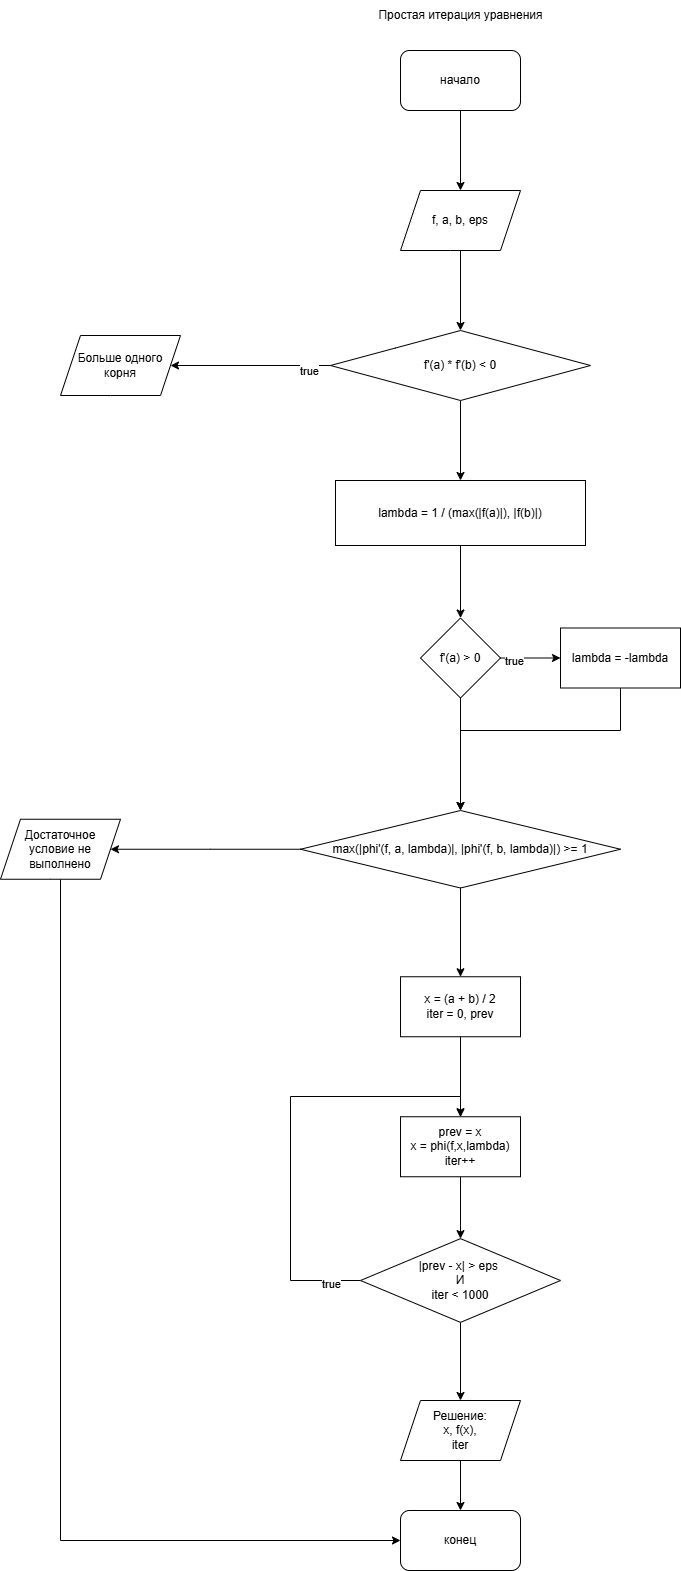

The diagram above was exported from draw.io. Its source (the exported page's mxGraphModel, read from the mxfile embedded in the PNG):
<mxGraphModel dx="1995" dy="1640" grid="1" gridSize="10" guides="1" tooltips="1" connect="1" arrows="1" fold="1" page="0" pageScale="1" pageWidth="827" pageHeight="1169" math="0" shadow="0">
  <root>
    <mxCell id="0" />
    <mxCell id="1" parent="0" />
    <mxCell id="2" value="" style="edgeStyle=orthogonalEdgeStyle;rounded=0;orthogonalLoop=1;jettySize=auto;html=1;" edge="1" source="3" target="5" parent="1">
      <mxGeometry relative="1" as="geometry" />
    </mxCell>
    <mxCell id="3" value="начало" style="rounded=1;whiteSpace=wrap;html=1;" vertex="1" parent="1">
      <mxGeometry x="2930" y="90" width="120" height="60" as="geometry" />
    </mxCell>
    <mxCell id="4" value="" style="edgeStyle=orthogonalEdgeStyle;rounded=0;orthogonalLoop=1;jettySize=auto;html=1;" edge="1" source="5" target="10" parent="1">
      <mxGeometry relative="1" as="geometry" />
    </mxCell>
    <mxCell id="5" value="f, a, b, eps" style="shape=parallelogram;perimeter=parallelogramPerimeter;whiteSpace=wrap;html=1;fixedSize=1;rounded=1;arcSize=0;" vertex="1" parent="1">
      <mxGeometry x="2930" y="230" width="120" height="60" as="geometry" />
    </mxCell>
    <mxCell id="6" value="Простая итерация уравнения" style="text;html=1;align=center;verticalAlign=middle;resizable=0;points=[];autosize=1;strokeColor=none;fillColor=none;" vertex="1" parent="1">
      <mxGeometry x="2895" y="40" width="190" height="30" as="geometry" />
    </mxCell>
    <mxCell id="7" value="" style="edgeStyle=orthogonalEdgeStyle;rounded=0;orthogonalLoop=1;jettySize=auto;html=1;" edge="1" source="10" target="11" parent="1">
      <mxGeometry relative="1" as="geometry" />
    </mxCell>
    <mxCell id="8" value="true" style="edgeLabel;html=1;align=center;verticalAlign=middle;resizable=0;points=[];" vertex="1" connectable="0" parent="7">
      <mxGeometry x="-0.7071" y="5" relative="1" as="geometry">
        <mxPoint as="offset" />
      </mxGeometry>
    </mxCell>
    <mxCell id="9" value="" style="edgeStyle=orthogonalEdgeStyle;rounded=0;orthogonalLoop=1;jettySize=auto;html=1;" edge="1" source="10" target="13" parent="1">
      <mxGeometry relative="1" as="geometry" />
    </mxCell>
    <mxCell id="10" value="f'(a) * f'(b) &amp;lt; 0" style="rhombus;whiteSpace=wrap;html=1;rounded=1;arcSize=0;" vertex="1" parent="1">
      <mxGeometry x="2860" y="370" width="260" height="70" as="geometry" />
    </mxCell>
    <mxCell id="11" value="Больше одного корня" style="shape=parallelogram;perimeter=parallelogramPerimeter;whiteSpace=wrap;html=1;fixedSize=1;rounded=1;arcSize=0;" vertex="1" parent="1">
      <mxGeometry x="2590" y="375" width="120" height="60" as="geometry" />
    </mxCell>
    <mxCell id="12" value="" style="edgeStyle=orthogonalEdgeStyle;rounded=0;orthogonalLoop=1;jettySize=auto;html=1;" edge="1" source="13" target="17" parent="1">
      <mxGeometry relative="1" as="geometry" />
    </mxCell>
    <mxCell id="13" value="lambda = 1 / (max(|f(a)|), |f(b)|)" style="whiteSpace=wrap;html=1;rounded=1;arcSize=0;" vertex="1" parent="1">
      <mxGeometry x="2865" y="520" width="250" height="65" as="geometry" />
    </mxCell>
    <mxCell id="14" value="" style="edgeStyle=orthogonalEdgeStyle;rounded=0;orthogonalLoop=1;jettySize=auto;html=1;" edge="1" source="17" target="19" parent="1">
      <mxGeometry relative="1" as="geometry" />
    </mxCell>
    <mxCell id="15" value="true" style="edgeLabel;html=1;align=center;verticalAlign=middle;resizable=0;points=[];" vertex="1" connectable="0" parent="14">
      <mxGeometry x="-0.5765" y="-2" relative="1" as="geometry">
        <mxPoint as="offset" />
      </mxGeometry>
    </mxCell>
    <mxCell id="16" value="" style="edgeStyle=orthogonalEdgeStyle;rounded=0;orthogonalLoop=1;jettySize=auto;html=1;" edge="1" source="17" target="22" parent="1">
      <mxGeometry relative="1" as="geometry" />
    </mxCell>
    <mxCell id="17" value="f'(a) &amp;gt; 0" style="rhombus;whiteSpace=wrap;html=1;rounded=1;arcSize=0;" vertex="1" parent="1">
      <mxGeometry x="2950" y="657.5" width="80" height="80" as="geometry" />
    </mxCell>
    <mxCell id="18" style="edgeStyle=orthogonalEdgeStyle;rounded=0;orthogonalLoop=1;jettySize=auto;html=1;entryX=0.5;entryY=0;entryDx=0;entryDy=0;" edge="1" source="19" target="22" parent="1">
      <mxGeometry relative="1" as="geometry">
        <Array as="points">
          <mxPoint x="3150" y="770" />
          <mxPoint x="2990" y="770" />
        </Array>
      </mxGeometry>
    </mxCell>
    <mxCell id="19" value="lambda = -lambda" style="whiteSpace=wrap;html=1;rounded=1;arcSize=0;" vertex="1" parent="1">
      <mxGeometry x="3090" y="667.5" width="120" height="60" as="geometry" />
    </mxCell>
    <mxCell id="20" value="" style="edgeStyle=orthogonalEdgeStyle;rounded=0;orthogonalLoop=1;jettySize=auto;html=1;" edge="1" source="22" target="24" parent="1">
      <mxGeometry relative="1" as="geometry" />
    </mxCell>
    <mxCell id="21" value="" style="edgeStyle=orthogonalEdgeStyle;rounded=0;orthogonalLoop=1;jettySize=auto;html=1;" edge="1" source="22" target="26" parent="1">
      <mxGeometry relative="1" as="geometry" />
    </mxCell>
    <mxCell id="22" value="max(|phi'(f, a, lambda)|, |phi'(f, b, lambda)|) &amp;gt;= 1" style="rhombus;whiteSpace=wrap;html=1;rounded=1;arcSize=0;" vertex="1" parent="1">
      <mxGeometry x="2830" y="850" width="320" height="77.5" as="geometry" />
    </mxCell>
    <mxCell id="23" style="edgeStyle=orthogonalEdgeStyle;rounded=0;orthogonalLoop=1;jettySize=auto;html=1;entryX=0;entryY=0.5;entryDx=0;entryDy=0;" edge="1" source="24" target="35" parent="1">
      <mxGeometry relative="1" as="geometry">
        <Array as="points">
          <mxPoint x="2590" y="1580" />
        </Array>
      </mxGeometry>
    </mxCell>
    <mxCell id="24" value="Достаточное условие не выполнено" style="shape=parallelogram;perimeter=parallelogramPerimeter;whiteSpace=wrap;html=1;fixedSize=1;rounded=1;arcSize=0;" vertex="1" parent="1">
      <mxGeometry x="2530" y="858.75" width="120" height="60" as="geometry" />
    </mxCell>
    <mxCell id="25" value="" style="edgeStyle=orthogonalEdgeStyle;rounded=0;orthogonalLoop=1;jettySize=auto;html=1;" edge="1" source="26" target="28" parent="1">
      <mxGeometry relative="1" as="geometry" />
    </mxCell>
    <mxCell id="26" value="x = (a + b) / 2&lt;div&gt;iter = 0, prev&lt;/div&gt;" style="whiteSpace=wrap;html=1;rounded=1;arcSize=0;" vertex="1" parent="1">
      <mxGeometry x="2930" y="1016.25" width="120" height="60" as="geometry" />
    </mxCell>
    <mxCell id="27" value="" style="edgeStyle=orthogonalEdgeStyle;rounded=0;orthogonalLoop=1;jettySize=auto;html=1;" edge="1" source="28" target="32" parent="1">
      <mxGeometry relative="1" as="geometry" />
    </mxCell>
    <mxCell id="28" value="&lt;div&gt;prev = x&lt;/div&gt;&lt;div&gt;&lt;span style=&quot;background-color: transparent; color: light-dark(rgb(0, 0, 0), rgb(255, 255, 255));&quot;&gt;x = phi(f,x,lambda)&lt;/span&gt;&lt;/div&gt;&lt;div&gt;&lt;span style=&quot;background-color: transparent; color: light-dark(rgb(0, 0, 0), rgb(255, 255, 255));&quot;&gt;iter++&lt;/span&gt;&lt;/div&gt;" style="whiteSpace=wrap;html=1;rounded=1;arcSize=0;" vertex="1" parent="1">
      <mxGeometry x="2930" y="1156.25" width="120" height="60" as="geometry" />
    </mxCell>
    <mxCell id="29" style="edgeStyle=orthogonalEdgeStyle;rounded=0;orthogonalLoop=1;jettySize=auto;html=1;entryX=0.5;entryY=0;entryDx=0;entryDy=0;" edge="1" source="32" target="34" parent="1">
      <mxGeometry relative="1" as="geometry" />
    </mxCell>
    <mxCell id="30" style="edgeStyle=orthogonalEdgeStyle;rounded=0;orthogonalLoop=1;jettySize=auto;html=1;entryX=0.5;entryY=0;entryDx=0;entryDy=0;" edge="1" source="32" target="28" parent="1">
      <mxGeometry relative="1" as="geometry">
        <Array as="points">
          <mxPoint x="2820" y="1320" />
          <mxPoint x="2820" y="1136" />
          <mxPoint x="2990" y="1136" />
        </Array>
      </mxGeometry>
    </mxCell>
    <mxCell id="31" value="true" style="edgeLabel;html=1;align=center;verticalAlign=middle;resizable=0;points=[];" vertex="1" connectable="0" parent="30">
      <mxGeometry x="-0.8701" y="3" relative="1" as="geometry">
        <mxPoint as="offset" />
      </mxGeometry>
    </mxCell>
    <mxCell id="32" value="|prev - x| &amp;gt; eps&amp;nbsp;&lt;div&gt;И&lt;/div&gt;&lt;div&gt;iter &amp;lt; 1000&lt;/div&gt;" style="rhombus;whiteSpace=wrap;html=1;rounded=1;arcSize=0;" vertex="1" parent="1">
      <mxGeometry x="2890" y="1278.13" width="200" height="83.75" as="geometry" />
    </mxCell>
    <mxCell id="33" style="edgeStyle=orthogonalEdgeStyle;rounded=0;orthogonalLoop=1;jettySize=auto;html=1;exitX=0.5;exitY=1;exitDx=0;exitDy=0;entryX=0.5;entryY=0;entryDx=0;entryDy=0;" edge="1" source="34" target="35" parent="1">
      <mxGeometry relative="1" as="geometry" />
    </mxCell>
    <mxCell id="34" value="Решение:&lt;div&gt;x, f(x),&lt;/div&gt;&lt;div&gt;iter&lt;/div&gt;" style="shape=parallelogram;perimeter=parallelogramPerimeter;whiteSpace=wrap;html=1;fixedSize=1;" vertex="1" parent="1">
      <mxGeometry x="2930" y="1440" width="120" height="60" as="geometry" />
    </mxCell>
    <mxCell id="35" value="конец" style="rounded=1;whiteSpace=wrap;html=1;" vertex="1" parent="1">
      <mxGeometry x="2930" y="1550" width="120" height="60" as="geometry" />
    </mxCell>
  </root>
</mxGraphModel>